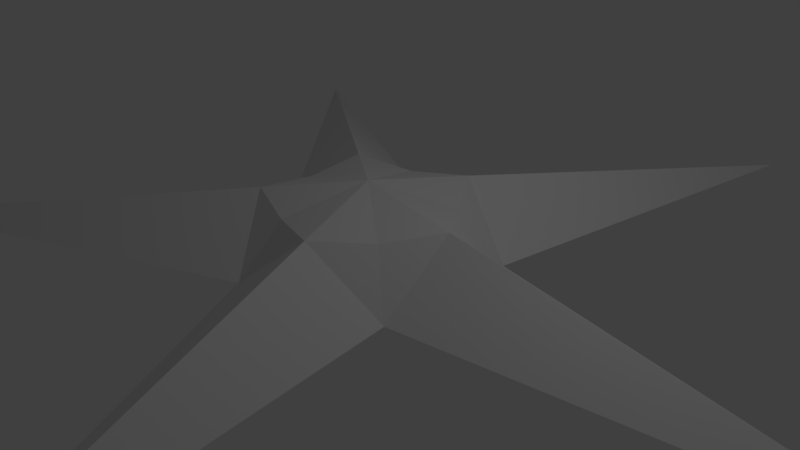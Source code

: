 # Source: starfish.blend  (saved by Blender 2.78.0; exported with 4.5.12 LTS)
import bpy
from mathutils import Matrix  # noqa: F401  (used for matrix-valued properties, if any)

bpy.ops.wm.read_factory_settings(use_empty=True)
scene = bpy.context.scene
scene.name = 'Scene'

# ---- collections
col_collection_1 = bpy.data.collections.new('Collection 1'); scene.collection.children.link(col_collection_1)

# ---- world
world_world = bpy.data.worlds.new('World'); scene.world = world_world
world_world.color = (0.05088, 0.05088, 0.05088)
world_world.use_sun_shadow = False
world_world.sun_shadow_jitter_overblur = 0.0
world_world.cycles.sampling_method = 'MANUAL'

# ---- cameras
cam_camera = bpy.data.cameras.new('Camera')
cam_camera.clip_end = 100.0
cam_camera.lens = 35.0
cam_camera.sensor_width = 32.0
cam_camera.sensor_height = 18.0
cam_camera.ortho_scale = 7.314
cam_camera.dof.focus_distance = 0.0
cam_camera.dof.aperture_fstop = 128.0

# ---- lights
light_lamp = bpy.data.lights.new('Lamp', 'POINT')
light_lamp.transmission_factor = 0.0
light_lamp.cutoff_distance = 30.0
light_lamp.energy = 100.0
light_lamp.shadow_buffer_clip_start = 1.001
light_lamp.shadow_soft_size = 0.1
light_lamp.shadow_maximum_resolution = 0.006
light_lamp.use_absolute_resolution = True

# ---- meshes
me_plane_002 = bpy.data.meshes.new('Plane.002')
me_plane_002.from_pydata([(1.393, -1.012, 5.96e-07), (6.971, 0.0, 5.96e-07), (1.393, 1.012, 5.96e-07), (1.402, 0.0, -0.4104), (1.402, 0.0, 0.8244), (2.154, 6.63, 5.96e-07), (-0.5321, 1.638, 5.96e-07), (0.4332, 1.333, -0.4104), (0.4332, 1.368, 0.8244), (-5.64, 4.098, 5.96e-07), (-1.722, -8.941e-08, 5.96e-07), (-1.134, 0.8241, -0.4104), (-1.134, 0.8241, 0.8244), (-5.64, -4.098, 5.96e-07), (-0.5321, -1.638, 5.96e-07), (-1.134, -0.8241, -0.4104), (-1.134, -0.8241, 0.8244), (2.154, -6.63, 5.96e-07), (0.4332, -1.333, -0.4104), (0.4332, -1.333, 0.8244), (0.0, 0.0, -0.3273), (0.9198, -0.6683, 0.7328), (0.9198, 0.6683, 0.7328), (-0.3513, 1.081, 0.7328), (-1.137, -1.541e-07, 0.7328), (-0.3513, -1.081, 0.7328), (-8.261e-08, -7.616e-08, 1.03), (1.483, 5.382, 5.96e-07), (0.8111, 4.134, 5.96e-07), (0.1395, 2.886, 5.96e-07), (1.724, 5.306, -0.1026), (1.294, 3.982, -0.2052), (0.8635, 2.658, -0.3078), (1.724, 5.315, 0.2061), (1.294, 3.999, 0.4122), (0.8635, 2.683, 0.6183), (1.583, 2.417, 5.96e-07), (1.774, 3.821, 5.96e-07), (1.964, 5.226, 5.96e-07), (-4.66, 3.073, 5.96e-07), (-3.681, 2.049, 5.96e-07), (-2.702, 1.024, 5.96e-07), (-4.514, 3.279, -0.1026), (-3.387, 2.461, -0.2052), (-2.261, 1.642, -0.3078), (-4.514, 3.279, 0.2061), (-3.387, 2.461, 0.4122), (-2.261, 1.642, 0.6183), (-1.809, 2.253, 5.96e-07), (-3.086, 2.868, 5.96e-07), (-4.363, 3.483, 5.96e-07), (-2.702, -1.024, 5.96e-07), (-3.681, -2.049, 5.96e-07), (-4.66, -3.073, 5.96e-07), (-4.363, -3.483, 5.96e-07), (-3.086, -2.868, 5.96e-07), (-1.809, -2.253, 5.96e-07), (-4.514, -3.279, -0.1026), (-3.387, -2.461, -0.2052), (-2.261, -1.642, -0.3078), (-4.514, -3.279, 0.2061), (-3.387, -2.461, 0.4122), (-2.261, -1.642, 0.6183), (1.964, -5.226, 5.96e-07), (1.774, -3.821, 5.96e-07), (1.583, -2.417, 5.96e-07), (1.724, -5.306, -0.1026), (1.294, -3.982, -0.2052), (0.8635, -2.658, -0.3078), (1.724, -5.306, 0.2061), (1.294, -3.982, 0.4122), (0.8635, -2.658, 0.6183), (0.1395, -2.886, 5.96e-07), (0.8111, -4.134, 5.96e-07), (1.483, -5.382, 5.96e-07), (2.788, -0.7591, 5.96e-07), (4.182, -0.5061, 5.96e-07), (5.577, -0.253, 5.96e-07), (5.577, 0.253, 5.96e-07), (4.182, 0.5061, 5.96e-07), (2.788, 0.7591, 5.96e-07), (5.579, 0.0, -0.1026), (4.187, 0.0, -0.2052), (2.794, 0.0, -0.3078), (5.579, 0.0, 0.2061), (4.187, 0.0, 0.4122), (2.794, 0.0, 0.6183)], [], [(83, 3, 2, 80), (77, 81, 1), (80, 2, 4, 86), (77, 1, 84), (32, 7, 6, 29), (38, 30, 5), (29, 6, 8, 35), (38, 5, 33), (44, 11, 10, 41), (50, 42, 9), (41, 10, 12, 47), (50, 9, 45), (59, 15, 14, 56), (53, 57, 13), (56, 14, 16, 62), (53, 13, 60), (68, 18, 0, 65), (74, 66, 17), (65, 0, 19, 71), (74, 17, 69), (16, 14, 25), (3, 20, 2), (2, 8, 22), (6, 12, 23), (4, 2, 22), (14, 19, 25), (12, 10, 24), (10, 16, 24), (0, 4, 21), (19, 0, 21), (8, 6, 23), (2, 20, 7), (7, 20, 6), (6, 20, 11), (11, 20, 10), (10, 20, 15), (15, 20, 14), (14, 20, 18), (18, 20, 0), (0, 20, 3), (4, 22, 26), (22, 8, 26), (8, 23, 26), (23, 12, 26), (12, 24, 26), (24, 16, 26), (25, 19, 26), (25, 26, 16), (21, 4, 26), (19, 21, 26), (2, 36, 35, 8), (36, 37, 34, 35), (37, 38, 33, 34), (5, 27, 33), (27, 28, 34, 33), (28, 29, 35, 34), (2, 7, 32, 36), (36, 32, 31, 37), (37, 31, 30, 38), (5, 30, 27), (30, 31, 28, 27), (31, 32, 29, 28), (6, 48, 47, 12), (48, 49, 46, 47), (49, 50, 45, 46), (9, 39, 45), (39, 40, 46, 45), (40, 41, 47, 46), (6, 11, 44, 48), (48, 44, 43, 49), (49, 43, 42, 50), (9, 42, 39), (42, 43, 40, 39), (43, 44, 41, 40), (10, 51, 62, 16), (51, 52, 61, 62), (52, 53, 60, 61), (13, 54, 60), (54, 55, 61, 60), (55, 56, 62, 61), (10, 15, 59, 51), (51, 59, 58, 52), (52, 58, 57, 53), (13, 57, 54), (57, 58, 55, 54), (58, 59, 56, 55), (14, 72, 71, 19), (72, 73, 70, 71), (73, 74, 69, 70), (17, 63, 69), (63, 64, 70, 69), (64, 65, 71, 70), (14, 18, 68, 72), (72, 68, 67, 73), (73, 67, 66, 74), (17, 66, 63), (66, 67, 64, 63), (67, 68, 65, 64), (0, 75, 86, 4), (75, 76, 85, 86), (76, 77, 84, 85), (1, 78, 84), (78, 79, 85, 84), (79, 80, 86, 85), (0, 3, 83, 75), (75, 83, 82, 76), (76, 82, 81, 77), (1, 81, 78), (81, 82, 79, 78), (82, 83, 80, 79)])
_uv = me_plane_002.uv_layers.new(name='UVMap')
_uv.uv.foreach_set('vector', [0.8054, 0.6411, 0.7746, 0.5986, 0.808, 0.5746, 0.831, 0.6232, 0.8597, 0.7334, 0.868, 0.7271, 0.8992, 0.7702, 0.2881, 0.4337, 0.2869, 0.4854, 0.2355, 0.4797, 0.2528, 0.4263, 0.2736, 0.3234, 0.3004, 0.2792, 0.2846, 0.328, 0.845, 0.5193, 0.795, 0.5355, 0.7825, 0.4964, 0.8358, 0.4895, 0.9496, 0.4963, 0.9462, 0.4864, 0.9968, 0.47, 0.3365, 0.5722, 0.287, 0.5871, 0.2778, 0.5366, 0.3336, 0.5364, 0.437, 0.5242, 0.4875, 0.536, 0.4363, 0.5362, 0.7414, 0.4441, 0.7414, 0.4966, 0.7003, 0.4964, 0.7102, 0.4436, 0.7518, 0.3375, 0.7414, 0.3377, 0.7414, 0.2845, 0.2198, 0.6608, 0.1905, 0.6182, 0.2355, 0.5927, 0.2528, 0.6462, 0.2961, 0.7418, 0.3003, 0.7933, 0.2845, 0.7444, 0.6379, 0.5193, 0.6878, 0.5355, 0.6749, 0.5746, 0.6277, 0.5488, 0.5397, 0.4765, 0.5367, 0.4864, 0.4861, 0.47, 0.09958, 0.5773, 0.1309, 0.5362, 0.1692, 0.5711, 0.1237, 0.6041, 0.0463, 0.675, -0.001435, 0.6949, 0.04015, 0.6647, 0.6774, 0.6411, 0.7083, 0.5986, 0.7414, 0.6229, 0.7023, 0.6598, 0.6063, 0.7212, 0.6149, 0.7271, 0.5836, 0.7702, 0.1417, 0.4371, 0.1905, 0.4542, 0.1692, 0.5013, 0.1237, 0.4683, 0.03235, 0.4167, -0.001435, 0.3775, 0.04015, 0.4077, 0.1692, 0.5711, 0.1309, 0.5362, 0.1677, 0.5362, 0.7746, 0.5986, 0.7414, 0.553, 0.808, 0.5746, 0.2869, 0.4854, 0.2778, 0.5366, 0.2572, 0.507, 0.287, 0.5871, 0.2355, 0.5927, 0.2573, 0.5653, 0.2355, 0.4797, 0.2869, 0.4854, 0.2572, 0.507, 0.1309, 0.5362, 0.1692, 0.5013, 0.1677, 0.5362, 0.2355, 0.5927, 0.1905, 0.6182, 0.2019, 0.5833, 0.1905, 0.6182, 0.1692, 0.5711, 0.2019, 0.5833, 0.1905, 0.4542, 0.2355, 0.4797, 0.2019, 0.4891, 0.1692, 0.5013, 0.1905, 0.4542, 0.2019, 0.4891, 0.2778, 0.5366, 0.287, 0.5871, 0.2573, 0.5653, 0.808, 0.5746, 0.7414, 0.553, 0.795, 0.5355, 0.795, 0.5355, 0.7414, 0.553, 0.7825, 0.4964, 0.7825, 0.4964, 0.7414, 0.553, 0.7414, 0.4966, 0.7414, 0.4966, 0.7414, 0.553, 0.7003, 0.4964, 0.7003, 0.4964, 0.7414, 0.553, 0.6878, 0.5355, 0.6878, 0.5355, 0.7414, 0.553, 0.6749, 0.5746, 0.6749, 0.5746, 0.7414, 0.553, 0.7083, 0.5986, 0.7083, 0.5986, 0.7414, 0.553, 0.7414, 0.6229, 0.7414, 0.6229, 0.7414, 0.553, 0.7746, 0.5986, 0.2355, 0.4797, 0.2572, 0.507, 0.2172, 0.5362, 0.2572, 0.507, 0.2778, 0.5366, 0.2172, 0.5362, 0.2778, 0.5366, 0.2573, 0.5653, 0.2172, 0.5362, 0.2573, 0.5653, 0.2355, 0.5927, 0.2172, 0.5362, 0.2355, 0.5927, 0.2019, 0.5833, 0.2172, 0.5362, 0.2019, 0.5833, 0.1692, 0.5711, 0.2172, 0.5362, 0.1677, 0.5362, 0.1692, 0.5013, 0.2172, 0.5362, 0.1677, 0.5362, 0.2172, 0.5362, 0.1692, 0.5711, 0.2019, 0.4891, 0.2355, 0.4797, 0.2172, 0.5362, 0.1692, 0.5013, 0.2019, 0.4891, 0.2172, 0.5362, 0.2869, 0.4854, 0.3364, 0.5002, 0.3336, 0.5364, 0.2778, 0.5366, 0.3364, 0.5002, 0.3866, 0.5123, 0.3852, 0.5363, 0.3336, 0.5364, 0.3866, 0.5123, 0.437, 0.5242, 0.4363, 0.5362, 0.3852, 0.5363, 0.4875, 0.536, 0.4371, 0.548, 0.4363, 0.5362, 0.4371, 0.548, 0.3867, 0.56, 0.3852, 0.5363, 0.4363, 0.5362, 0.3867, 0.56, 0.3365, 0.5722, 0.3336, 0.5364, 0.3852, 0.5363, 0.808, 0.5746, 0.795, 0.5355, 0.845, 0.5193, 0.8551, 0.5488, 0.8551, 0.5488, 0.845, 0.5193, 0.8955, 0.5029, 0.9024, 0.5226, 0.9024, 0.5226, 0.8955, 0.5029, 0.9462, 0.4864, 0.9496, 0.4963, 0.9968, 0.47, 0.9462, 0.4864, 0.9431, 0.4765, 0.9462, 0.4864, 0.8955, 0.5029, 0.8895, 0.483, 0.9431, 0.4765, 0.8955, 0.5029, 0.845, 0.5193, 0.8358, 0.4895, 0.8895, 0.483, 0.287, 0.5871, 0.2881, 0.6387, 0.2528, 0.6462, 0.2355, 0.5927, 0.2881, 0.6387, 0.292, 0.6902, 0.2687, 0.6955, 0.2528, 0.6462, 0.292, 0.6902, 0.2961, 0.7418, 0.2845, 0.7444, 0.2687, 0.6955, 0.3003, 0.7933, 0.2735, 0.7491, 0.2845, 0.7444, 0.2735, 0.7491, 0.2468, 0.7048, 0.2687, 0.6955, 0.2845, 0.7444, 0.2468, 0.7048, 0.2198, 0.6608, 0.2528, 0.6462, 0.2687, 0.6955, 0.7825, 0.4964, 0.7414, 0.4966, 0.7414, 0.4441, 0.7726, 0.4436, 0.7726, 0.4436, 0.7414, 0.4441, 0.7414, 0.3909, 0.7622, 0.3905, 0.7622, 0.3905, 0.7414, 0.3909, 0.7414, 0.3377, 0.7518, 0.3375, 0.7414, 0.2845, 0.7414, 0.3377, 0.731, 0.3375, 0.7414, 0.3377, 0.7414, 0.3909, 0.7206, 0.3905, 0.731, 0.3375, 0.7414, 0.3909, 0.7414, 0.4441, 0.7102, 0.4436, 0.7206, 0.3905, 0.1905, 0.6182, 0.1417, 0.6353, 0.1237, 0.6041, 0.1692, 0.5711, 0.1417, 0.6353, 0.09403, 0.655, 0.08175, 0.6345, 0.1237, 0.6041, 0.09403, 0.655, 0.0463, 0.675, 0.04015, 0.6647, 0.08175, 0.6345, -0.001435, 0.6949, 0.03235, 0.6557, 0.04015, 0.6647, 0.03235, 0.6557, 0.06612, 0.6165, 0.08175, 0.6345, 0.04015, 0.6647, 0.06612, 0.6165, 0.09958, 0.5773, 0.1237, 0.6041, 0.08175, 0.6345, 0.7003, 0.4964, 0.6878, 0.5355, 0.6379, 0.5193, 0.647, 0.4895, 0.647, 0.4895, 0.6379, 0.5193, 0.5873, 0.5029, 0.5933, 0.483, 0.5933, 0.483, 0.5873, 0.5029, 0.5367, 0.4864, 0.5397, 0.4765, 0.4861, 0.47, 0.5367, 0.4864, 0.5333, 0.4963, 0.5367, 0.4864, 0.5873, 0.5029, 0.5805, 0.5226, 0.5333, 0.4963, 0.5873, 0.5029, 0.6379, 0.5193, 0.6277, 0.5488, 0.5805, 0.5226, 0.1309, 0.5362, 0.09958, 0.4951, 0.1237, 0.4683, 0.1692, 0.5013, 0.09958, 0.4951, 0.06612, 0.4559, 0.08175, 0.4379, 0.1237, 0.4683, 0.06612, 0.4559, 0.03235, 0.4167, 0.04015, 0.4077, 0.08175, 0.4379, -0.001435, 0.3775, 0.0463, 0.3974, 0.04015, 0.4077, 0.0463, 0.3974, 0.09403, 0.4174, 0.08175, 0.4379, 0.04015, 0.4077, 0.09403, 0.4174, 0.1417, 0.4371, 0.1237, 0.4683, 0.08175, 0.4379, 0.6749, 0.5746, 0.7083, 0.5986, 0.6774, 0.6411, 0.6519, 0.6232, 0.6519, 0.6232, 0.6774, 0.6411, 0.6462, 0.6841, 0.6291, 0.6722, 0.6291, 0.6722, 0.6462, 0.6841, 0.6149, 0.7271, 0.6063, 0.7212, 0.5836, 0.7702, 0.6149, 0.7271, 0.6232, 0.7334, 0.6149, 0.7271, 0.6462, 0.6841, 0.6628, 0.6966, 0.6232, 0.7334, 0.6462, 0.6841, 0.6774, 0.6411, 0.7023, 0.6598, 0.6628, 0.6966, 0.1905, 0.4542, 0.2198, 0.4116, 0.2528, 0.4263, 0.2355, 0.4797, 0.2198, 0.4116, 0.2468, 0.3677, 0.2688, 0.377, 0.2528, 0.4263, 0.2468, 0.3677, 0.2736, 0.3234, 0.2846, 0.328, 0.2688, 0.377, 0.3004, 0.2792, 0.2962, 0.3307, 0.2846, 0.328, 0.2962, 0.3307, 0.292, 0.3823, 0.2688, 0.377, 0.2846, 0.328, 0.292, 0.3823, 0.2881, 0.4337, 0.2528, 0.4263, 0.2688, 0.377, 0.7414, 0.6229, 0.7746, 0.5986, 0.8054, 0.6411, 0.7805, 0.6598, 0.7805, 0.6598, 0.8054, 0.6411, 0.8367, 0.6841, 0.8201, 0.6966, 0.8201, 0.6966, 0.8367, 0.6841, 0.868, 0.7271, 0.8597, 0.7334, 0.8992, 0.7702, 0.868, 0.7271, 0.8765, 0.7212, 0.868, 0.7271, 0.8367, 0.6841, 0.8537, 0.6722, 0.8765, 0.7212, 0.8367, 0.6841, 0.8054, 0.6411, 0.831, 0.6232, 0.8537, 0.6722])
me_plane_002.use_remesh_preserve_volume = False
me_plane_002.use_remesh_preserve_attributes = False
me_plane_002.use_mirror_vertex_groups = False
me_plane_002.update()
arm_armature_001 = bpy.data.armatures.new('Armature.001')  # bones are not reproduced

# ---- objects
ob_armature = bpy.data.objects.new('Armature', arm_armature_001)
ob_empty = bpy.data.objects.new('Empty', None)
ob_plane = bpy.data.objects.new('Plane', me_plane_002)
ob_lamp = bpy.data.objects.new('Lamp', light_lamp)
ob_camera = bpy.data.objects.new('Camera', cam_camera)

# ---- transforms, parenting, visibility, modifiers, constraints
ob_armature.location = (0.0, 0.0, 0.0)
ob_armature.lineart.crease_threshold = 0.0
ob_empty.location = (0.0, 0.0, 0.0)
ob_empty.rotation_euler = (0.0, -0.0, 1.257)
ob_empty.empty_image_offset = (0.0, 0.0)
ob_empty.hide_viewport = True
ob_empty.lineart.crease_threshold = 0.0
ob_plane.location = (0.0, 0.0, 0.0)
ob_plane.lineart.crease_threshold = 0.0
ob_lamp.location = (4.076, 1.005, 5.904)
ob_lamp.rotation_euler = (0.6503, 0.05522, 1.866)
ob_lamp.lock_rotations_4d = False
ob_lamp.empty_display_type = 'ARROWS'
ob_lamp.color = (0.0, 0.0, 0.0, 0.0)
ob_lamp.lineart.crease_threshold = 0.0
ob_camera.location = (7.481, -6.508, 5.344)
ob_camera.rotation_euler = (1.109, 0.0, 0.8149)
ob_camera.lock_rotations_4d = False
ob_camera.empty_display_type = 'ARROWS'
ob_camera.color = (0.0, 0.0, 0.0, 0.0)
ob_camera.display_type = 'WIRE'
ob_camera.lineart.crease_threshold = 0.0

# ---- collection membership
col_collection_1.objects.link(ob_armature)
col_collection_1.objects.link(ob_empty)
col_collection_1.objects.link(ob_plane)
col_collection_1.objects.link(ob_lamp)
col_collection_1.objects.link(ob_camera)

# ---- scene / render settings (as saved in the file)
scene.camera = ob_camera
scene.frame_start = 1; scene.frame_end = 250; scene.frame_set(1)
scene.render.engine = 'BLENDER_EEVEE_NEXT'
scene.render.resolution_percentage = 50
scene.render.dither_intensity = 0.0
scene.cycles.use_denoising = False
scene.cycles.samples = 128
scene.cycles.sampling_pattern = 'TABULATED_SOBOL'
scene.cycles.light_sampling_threshold = 0.0
scene.cycles.use_adaptive_sampling = False
scene.cycles.use_light_tree = False
scene.cycles.blur_glossy = 0.0
scene.cycles.sample_clamp_indirect = 0.0
scene.view_settings.view_transform = 'Standard'
bpy.context.view_layer.update()
